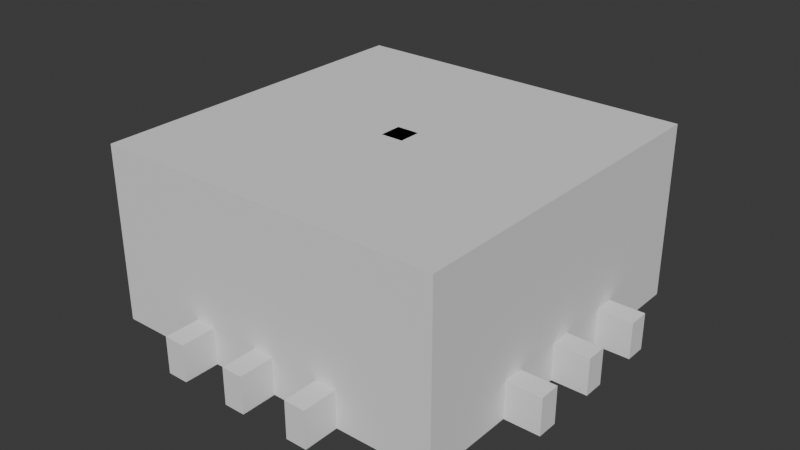# Source: museum.blend  (saved by Blender 5.0.119; exported with 4.5.12 LTS)
import bpy
from mathutils import Matrix  # noqa: F401  (used for matrix-valued properties, if any)

bpy.ops.wm.read_factory_settings(use_empty=True)
scene = bpy.context.scene
scene.name = 'Scene'

# ---- collections
col_furniture = bpy.data.collections.new('furniture'); scene.collection.children.link(col_furniture)
col_rooms = bpy.data.collections.new('rooms'); scene.collection.children.link(col_rooms)
col_cutouts = bpy.data.collections.new('cutouts'); col_rooms.children.link(col_cutouts)

# ---- world
world_world = bpy.data.worlds.new('World'); scene.world = world_world
world_world.use_nodes = True; world_world.node_tree.nodes.clear()
_N = world_world.node_tree.nodes; _L = world_world.node_tree.links
n0 = _N.new('ShaderNodeOutputWorld'); n0.name = 'World Output'; n0.location = (200, 100)
n1 = _N.new('ShaderNodeBackground'); n1.name = 'Background'; n1.location = (-200, 100)
n1.inputs[0].default_value = (0.05088, 0.05088, 0.05088, 1.0)
_L.new(n1.outputs[0], n0.inputs[0])
n0.is_active_output = True
world_world.color = (0.05088, 0.05088, 0.05088)
world_world.use_sun_shadow = False
world_world.sun_shadow_jitter_overblur = 0.0

# ---- meshes
me_cube_005 = bpy.data.meshes.new('Cube.005')
me_cube_005.from_pydata([(-1.0, -0.4, -2.0), (-1.0, -0.4, 2.0), (-1.0, 0.4, -2.0), (-1.0, 0.4, 2.0), (1.0, -0.4, -2.0), (1.0, -0.4, 2.0), (1.0, 0.4, -2.0), (1.0, 0.4, 2.0), (0.7143, 0.4, 1.667), (-0.7143, 0.4, 1.667), (-0.7143, 0.4, -1.833), (0.7143, 0.4, -1.833), (-0.7143, -0.4, 1.667), (0.7143, -0.4, 1.667), (-0.7143, -0.4, -1.833), (0.7143, -0.4, -1.833)], [], [(0, 1, 3, 2), (2, 3, 7, 6, 11, 8, 9, 10), (6, 2, 10, 11), (6, 7, 5, 4), (15, 4, 5, 1, 0, 14, 12, 13), (14, 0, 4, 15), (2, 6, 4, 0), (7, 3, 1, 5), (14, 10, 9, 12), (11, 15, 13, 8), (15, 11, 10, 14), (9, 8, 13, 12)])
_uv = me_cube_005.uv_layers.new(name='UVMap')
_uv.uv.foreach_set('vector', [0.375, 0.0, 0.625, 0.0, 0.625, 0.25, 0.375, 0.25, 0.375, 0.25, 0.625, 0.25, 0.625, 0.5, 0.375, 0.5, 0.3958, 0.4643, 0.6042, 0.4643, 0.6042, 0.2857, 0.3958, 0.2857, 0.375, 0.5, 0.375, 0.25, 0.3958, 0.2857, 0.3958, 0.4643, 0.375, 0.5, 0.625, 0.5, 0.625, 0.75, 0.375, 0.75, 0.3958, 0.7857, 0.375, 0.75, 0.625, 0.75, 0.625, 1.0, 0.375, 1.0, 0.3958, 0.9643, 0.6042, 0.9643, 0.6042, 0.7857, 0.3958, 0.9643, 0.375, 1.0, 0.375, 0.75, 0.3958, 0.7857, 0.125, 0.5, 0.375, 0.5, 0.375, 0.75, 0.125, 0.75, 0.625, 0.5, 0.875, 0.5, 0.875, 0.75, 0.625, 0.75, 0.7, 5.96e-09, 0.3, -6.557e-08, 0.3, 1.0, 0.7, 1.0, 0.7, 5.96e-09, 0.3, -6.557e-08, 0.3, 1.0, 0.7, 1.0, 0.3, 1.0, 0.7, 1.0, 0.7, 5.96e-09, 0.3, -6.557e-08, 0.7, 1.0, 0.7, 5.96e-09, 0.3, -6.557e-08, 0.3, 1.0])
me_cube_005.update()
me_cube_001 = bpy.data.meshes.new('Cube.001')
me_cube_001.from_pydata([(-1.0, -1.0, -1.0), (-1.0, -1.0, 1.0), (-1.0, 1.0, -1.0), (-1.0, 1.0, 1.0), (1.0, -1.0, -1.0), (1.0, -1.0, 1.0), (1.0, 1.0, -1.0), (1.0, 1.0, 1.0)], [], [(0, 1, 3, 2), (2, 3, 7, 6), (6, 7, 5, 4), (4, 5, 1, 0), (2, 6, 4, 0), (7, 3, 1, 5)])
_uv = me_cube_001.uv_layers.new(name='UVMap')
_uv.uv.foreach_set('vector', [1.0, 5.96e-08, 1.0, 1.0, -1.192e-07, 1.0, 5.96e-08, -1.192e-07, 1.0, 5.96e-08, 1.0, 1.0, -1.192e-07, 1.0, 5.96e-08, -1.192e-07, 1.0, 5.96e-08, 1.0, 1.0, -1.192e-07, 1.0, 5.96e-08, -1.192e-07, 1.0, 5.96e-08, 1.0, 1.0, -1.192e-07, 1.0, 5.96e-08, -1.192e-07, 1.0, 5.96e-08, 1.0, 1.0, -1.192e-07, 1.0, 5.96e-08, -1.192e-07, 1.0, 5.96e-08, 1.0, 1.0, -1.192e-07, 1.0, 5.96e-08, -1.192e-07])
me_cube_001.update()
me_cube_011 = bpy.data.meshes.new('Cube.011')
me_cube_011.from_pydata([(-1.0, -1.0, -1.0), (-1.0, -1.0, 1.0), (-1.0, 1.0, -1.0), (-1.0, 1.0, 1.0), (1.0, -1.0, -1.0), (1.0, -1.0, 1.0), (1.0, 1.0, -1.0), (1.0, 1.0, 1.0)], [], [(0, 1, 3, 2), (2, 3, 7, 6), (6, 7, 5, 4), (4, 5, 1, 0), (2, 6, 4, 0), (7, 3, 1, 5)])
_uv = me_cube_011.uv_layers.new(name='UVMap')
_uv.uv.foreach_set('vector', [1.0, 5.96e-08, 1.0, 1.0, -1.192e-07, 1.0, 5.96e-08, -1.192e-07, 1.0, 5.96e-08, 1.0, 1.0, -1.192e-07, 1.0, 5.96e-08, -1.192e-07, 1.0, 5.96e-08, 1.0, 1.0, -1.192e-07, 1.0, 5.96e-08, -1.192e-07, 1.0, 5.96e-08, 1.0, 1.0, -1.192e-07, 1.0, 5.96e-08, -1.192e-07, 1.0, 5.96e-08, 1.0, 1.0, -1.192e-07, 1.0, 5.96e-08, -1.192e-07, 1.0, 5.96e-08, 1.0, 1.0, -1.192e-07, 1.0, 5.96e-08, -1.192e-07])
me_cube_011.update()
me_cube_050 = bpy.data.meshes.new('Cube.050')
me_cube_050.from_pydata([(-1.0, -1.0, -1.0), (-1.0, -1.0, 1.0), (-1.0, 1.0, -1.0), (-1.0, 1.0, 1.0), (1.0, -1.0, -1.0), (1.0, -1.0, 1.0), (1.0, 1.0, -1.0), (1.0, 1.0, 1.0)], [], [(0, 1, 3, 2), (2, 3, 7, 6), (6, 7, 5, 4), (4, 5, 1, 0), (2, 6, 4, 0), (7, 3, 1, 5)])
_uv = me_cube_050.uv_layers.new(name='UVMap')
_uv.uv.foreach_set('vector', [1.0, 5.96e-08, 1.0, 1.0, -1.192e-07, 1.0, 5.96e-08, -1.192e-07, 1.0, 5.96e-08, 1.0, 1.0, -1.192e-07, 1.0, 5.96e-08, -1.192e-07, 1.0, 5.96e-08, 1.0, 1.0, -1.192e-07, 1.0, 5.96e-08, -1.192e-07, 1.0, 5.96e-08, 1.0, 1.0, -1.192e-07, 1.0, 5.96e-08, -1.192e-07, 1.0, 5.96e-08, 1.0, 1.0, -1.192e-07, 1.0, 5.96e-08, -1.192e-07, 1.0, 5.96e-08, 1.0, 1.0, -1.192e-07, 1.0, 5.96e-08, -1.192e-07])
me_cube_050.update()
me_cube_063 = bpy.data.meshes.new('Cube.063')
me_cube_063.from_pydata([(-1.0, -2.4, -2.0), (-1.0, -2.4, 2.0), (-1.0, 0.4, -2.0), (-1.0, 0.4, 2.0), (1.0, -2.4, -2.0), (1.0, -2.4, 2.0), (1.0, 0.4, -2.0), (1.0, 0.4, 2.0), (0.7143, 0.4, 1.667), (-0.7143, 0.4, 1.667), (-0.7143, 0.4, -1.833), (0.7143, 0.4, -1.833), (-0.7143, -2.4, 1.667), (0.7143, -2.4, 1.667), (-0.7143, -2.4, -1.833), (0.7143, -2.4, -1.833)], [], [(0, 1, 3, 2), (2, 3, 7, 6, 11, 8, 9, 10), (6, 2, 10, 11), (6, 7, 5, 4), (14, 0, 4, 15), (2, 6, 4, 0), (7, 3, 1, 5), (14, 10, 9, 12), (11, 15, 13, 8), (15, 11, 10, 14), (9, 8, 13, 12)])
_uv = me_cube_063.uv_layers.new(name='UVMap')
_uv.uv.foreach_set('vector', [0.375, 0.0, 0.625, 0.0, 0.625, 0.25, 0.375, 0.25, 0.375, 0.25, 0.625, 0.25, 0.625, 0.5, 0.375, 0.5, 0.3958, 0.4643, 0.6042, 0.4643, 0.6042, 0.2857, 0.3958, 0.2857, 0.375, 0.5, 0.375, 0.25, 0.3958, 0.2857, 0.3958, 0.4643, 0.375, 0.5, 0.625, 0.5, 0.625, 0.75, 0.375, 0.75, 0.3958, 0.9643, 0.375, 1.0, 0.375, 0.75, 0.3958, 0.7857, 0.125, 0.5, 0.375, 0.5, 0.375, 0.75, 0.125, 0.75, 0.625, 0.5, 0.875, 0.5, 0.875, 0.75, 0.625, 0.75, 0.7, 5.96e-09, 0.3, -6.557e-08, 0.3, 1.0, 0.7, 1.0, 0.7, 5.96e-09, 0.3, -6.557e-08, 0.3, 1.0, 0.7, 1.0, 0.3, -6.557e-08, 0.7, 5.96e-09, 0.3958, 0.2857, 0.7, 5.96e-09, 0.7, 1.0, 0.7, 5.96e-09, 0.3, -6.557e-08, 0.3, 1.0])
me_cube_063.update()
me_plane = bpy.data.meshes.new('Plane')
me_plane.from_pydata([(-1.0, -1.0, 0.0), (1.0, -1.0, 0.0), (-1.0, 1.0, 0.0), (1.0, 1.0, 0.0)], [], [(0, 1, 3, 2)])
_uv = me_plane.uv_layers.new(name='UVMap')
_uv.uv.foreach_set('vector', [0.0, 0.0, 1.0, 0.0, 1.0, 1.0, 0.0, 1.0])
me_plane.update()
me_cube_064 = bpy.data.meshes.new('Cube.064')
me_cube_064.from_pydata([(-0.5, -0.5, -0.5), (-0.5, -0.5, 0.5), (-0.5, 0.5, -0.5), (-0.5, 0.5, 0.5), (0.5, -0.5, -0.5), (0.5, -0.5, 0.5), (0.5, 0.5, -0.5), (0.5, 0.5, 0.5), (-0.5, -0.5, -0.475), (-0.5, 0.5, -0.475), (0.5, 0.5, -0.475), (0.5, -0.5, -0.475), (-0.5, -0.5, 0.475), (-0.5, 0.5, 0.475), (0.5, 0.5, 0.475), (0.5, -0.5, 0.475), (-0.8536, -0.8536, 0.475), (-0.8536, -0.8536, 0.5), (-0.8536, 0.8536, 0.5), (0.8536, 0.8536, 0.5), (0.8536, -0.8536, 0.5), (-0.8536, 0.8536, 0.475), (0.8536, 0.8536, 0.475), (0.8536, -0.8536, 0.475), (-0.8536, 0.8536, -0.5), (-0.8536, -0.8536, -0.5), (-0.8536, 0.8536, -0.475), (0.8536, 0.8536, -0.5), (0.8536, 0.8536, -0.475), (0.8536, -0.8536, -0.5), (0.8536, -0.8536, -0.475), (-0.8536, -0.8536, -0.475), (-1.066, 1.066, -0.5), (-1.066, -1.066, -0.5), (-1.066, 1.066, -0.475), (1.066, 1.066, -0.5), (1.066, 1.066, -0.475), (1.066, -1.066, -0.5), (1.066, -1.066, -0.475), (-1.066, -1.066, -0.475), (-1.066, -1.066, 0.475), (-1.066, -1.066, 0.5), (-1.066, 1.066, 0.5), (1.066, 1.066, 0.5), (1.066, -1.066, 0.5), (-1.066, 1.066, 0.475), (1.066, 1.066, 0.475), (1.066, -1.066, 0.475)], [], [(5, 1, 17, 20), (1, 3, 18, 17), (12, 15, 23, 16), (14, 13, 21, 22), (2, 6, 4, 0), (7, 3, 1, 5), (11, 8, 31, 30), (4, 6, 27, 29), (9, 10, 28, 26), (2, 0, 25, 24), (11, 15, 12, 8), (10, 14, 15, 11), (9, 13, 14, 10), (8, 12, 13, 9), (17, 18, 42, 41), (19, 20, 44, 43), (23, 22, 46, 47), (21, 16, 40, 45), (13, 12, 16, 21), (3, 7, 19, 18), (15, 14, 22, 23), (7, 5, 20, 19), (29, 27, 35, 37), (25, 29, 37, 33), (30, 31, 39, 38), (26, 28, 36, 34), (0, 4, 29, 25), (8, 9, 26, 31), (10, 11, 30, 28), (6, 2, 24, 27), (37, 38, 39, 33), (35, 36, 38, 37), (32, 34, 36, 35), (33, 39, 34, 32), (27, 24, 32, 35), (31, 26, 34, 39), (24, 25, 33, 32), (28, 30, 38, 36), (40, 41, 42, 45), (45, 42, 43, 46), (46, 43, 44, 47), (47, 44, 41, 40), (22, 21, 45, 46), (16, 23, 47, 40), (20, 17, 41, 44), (18, 19, 43, 42)])
_uv = me_cube_064.uv_layers.new(name='UVMap')
_uv.uv.foreach_set('vector', [0.625, 0.75, 0.875, 0.75, 0.875, 0.75, 0.625, 0.75, 0.875, 0.75, 0.875, 0.5, 0.875, 0.5, 0.875, 0.75, 0.6092, 1.0, 0.6092, 0.75, 0.6092, 0.75, 0.6092, 1.0, 0.6092, 0.5, 0.6092, 0.25, 0.6092, 0.25, 0.6092, 0.5, 0.125, 0.5, 0.375, 0.5, 0.375, 0.75, 0.125, 0.75, 0.625, 0.5, 0.875, 0.5, 0.875, 0.75, 0.625, 0.75, 0.3812, 0.75, 0.3812, 1.0, 0.3812, 1.0, 0.3812, 0.75, 0.375, 0.75, 0.375, 0.5, 0.375, 0.5, 0.375, 0.75, 0.3812, 0.25, 0.3812, 0.5, 0.3812, 0.5, 0.3812, 0.25, 0.125, 0.5, 0.125, 0.75, 0.125, 0.75, 0.125, 0.5, 0.3812, 0.75, 0.6092, 0.75, 0.6092, 1.0, 0.3812, 1.0, 0.3812, 0.5, 0.6092, 0.5, 0.6092, 0.75, 0.3812, 0.75, 0.3812, 0.25, 0.6092, 0.25, 0.6092, 0.5, 0.3812, 0.5, 0.3812, 0.0, 0.6092, 0.0, 0.6092, 0.25, 0.3812, 0.25, 0.875, 0.75, 0.875, 0.5, 0.875, 0.5, 0.875, 0.75, 0.625, 0.5, 0.625, 0.75, 0.625, 0.75, 0.625, 0.5, 0.6092, 0.75, 0.6092, 0.5, 0.6092, 0.5, 0.6092, 0.75, 0.6092, 0.25, 0.6092, 0.0, 0.6092, 0.0, 0.6092, 0.25, 0.6092, 0.25, 0.6092, 0.0, 0.6092, 0.0, 0.6092, 0.25, 0.875, 0.5, 0.625, 0.5, 0.625, 0.5, 0.875, 0.5, 0.6092, 0.75, 0.6092, 0.5, 0.6092, 0.5, 0.6092, 0.75, 0.625, 0.5, 0.625, 0.75, 0.625, 0.75, 0.625, 0.5, 0.375, 0.75, 0.375, 0.5, 0.375, 0.5, 0.375, 0.75, 0.125, 0.75, 0.375, 0.75, 0.375, 0.75, 0.125, 0.75, 0.3812, 0.75, 0.3812, 1.0, 0.3812, 1.0, 0.3812, 0.75, 0.3812, 0.25, 0.3812, 0.5, 0.3812, 0.5, 0.3812, 0.25, 0.125, 0.75, 0.375, 0.75, 0.375, 0.75, 0.125, 0.75, 0.3812, 0.0, 0.3812, 0.25, 0.3812, 0.25, 0.3812, 0.0, 0.3812, 0.5, 0.3812, 0.75, 0.3812, 0.75, 0.3812, 0.5, 0.375, 0.5, 0.125, 0.5, 0.125, 0.5, 0.375, 0.5, 0.375, 0.75, 0.3812, 0.75, 0.3812, 1.0, 0.375, 1.0, 0.375, 0.5, 0.3812, 0.5, 0.3812, 0.75, 0.375, 0.75, 0.375, 0.25, 0.3812, 0.25, 0.3812, 0.5, 0.375, 0.5, 0.375, 0.0, 0.3812, 0.0, 0.3812, 0.25, 0.375, 0.25, 0.375, 0.5, 0.125, 0.5, 0.125, 0.5, 0.375, 0.5, 0.3812, 0.0, 0.3812, 0.25, 0.3812, 0.25, 0.3812, 0.0, 0.125, 0.5, 0.125, 0.75, 0.125, 0.75, 0.125, 0.5, 0.3812, 0.5, 0.3812, 0.75, 0.3812, 0.75, 0.3812, 0.5, 0.6092, 0.0, 0.625, 0.0, 0.625, 0.25, 0.6092, 0.25, 0.6092, 0.25, 0.625, 0.25, 0.625, 0.5, 0.6092, 0.5, 0.6092, 0.5, 0.625, 0.5, 0.625, 0.75, 0.6092, 0.75, 0.6092, 0.75, 0.625, 0.75, 0.625, 1.0, 0.6092, 1.0, 0.6092, 0.5, 0.6092, 0.25, 0.6092, 0.25, 0.6092, 0.5, 0.6092, 1.0, 0.6092, 0.75, 0.6092, 0.75, 0.6092, 1.0, 0.625, 0.75, 0.875, 0.75, 0.875, 0.75, 0.625, 0.75, 0.875, 0.5, 0.625, 0.5, 0.625, 0.5, 0.875, 0.5])
me_cube_064.update()
me_cube_049 = bpy.data.meshes.new('Cube.049')
me_cube_049.from_pydata([(6.8, 20.0, -10.0), (-9.2, 20.0, -10.0), (20.0, 9.2, -10.0), (20.0, -6.8, -10.0), (20.0, 1.2, -10.0), (-1.2, 20.0, -10.0), (-1.2, 20.0, -5.8), (20.0, 9.2, -5.8), (20.0, 1.2, -5.8), (6.8, 20.0, -5.8), (20.0, -6.8, -5.8), (-9.2, 20.0, -5.8), (-20.0, -6.8, -10.0), (-9.2, -20.0, -10.0), (-20.0, 1.2, -10.0), (-1.2, -20.0, -10.0), (-20.0, 9.2, -10.0), (6.8, -20.0, -10.0), (-20.0, 1.2, -5.8), (-9.2, -20.0, -5.8), (6.8, -20.0, -5.8), (-20.0, -6.8, -5.8), (-1.2, -20.0, -5.8), (-20.0, 9.2, -5.8), (20.0, -9.2, -10.0), (20.0, 6.8, -10.0), (20.0, -1.2, -10.0), (1.2, 20.0, -10.0), (-6.8, 20.0, -10.0), (9.2, 20.0, -10.0), (20.0, -1.2, -5.8), (-6.8, 20.0, -5.8), (9.2, 20.0, -5.8), (1.2, 20.0, -5.8), (20.0, 6.8, -5.8), (20.0, -9.2, -5.8), (-20.0, -9.2, -10.0), (-20.0, 6.8, -10.0), (-20.0, -1.2, -10.0), (9.2, -20.0, -10.0), (1.2, -20.0, -10.0), (-6.8, -20.0, -10.0), (-20.0, -9.2, -5.8), (-20.0, 6.8, -5.8), (-20.0, -1.2, -5.8), (-6.8, -20.0, -5.8), (9.2, -20.0, -5.8), (1.2, -20.0, -5.8), (-20.0, -20.0, -10.0), (-20.0, -20.0, 10.0), (-20.0, 20.0, -10.0), (-20.0, 20.0, 10.0), (20.0, -20.0, -10.0), (20.0, -20.0, 10.0), (20.0, 20.0, -10.0), (20.0, 20.0, 10.0), (22.0, 1.2, -10.0), (22.0, -1.2, -10.0), (-1.2, -22.0, -10.0), (1.2, -22.0, -10.0), (-22.0, 1.2, -10.0), (-22.0, -1.2, -10.0), (-1.2, 22.0, -10.0), (1.2, 22.0, -10.0)], [], [(21, 12, 38, 44, 18, 14, 37, 43, 23, 16, 50, 51, 49, 48, 36, 42), (33, 27, 0, 9, 32, 29, 54, 55, 51, 50, 1, 11, 31, 28, 5, 6), (8, 30, 26, 3, 10, 35, 24, 52, 53, 55, 54, 2, 7, 34, 25, 4), (45, 19, 13, 48, 49, 53, 52, 39, 46, 20, 17, 40, 47, 22, 15, 41), (1, 50, 16, 37, 14, 38, 12, 36, 48, 13, 41, 15, 40, 17, 39, 52, 24, 3, 26, 4, 25, 2, 54, 29, 0, 27, 5, 28), (55, 53, 49, 51), (4, 26, 57, 56), (40, 15, 58, 59), (38, 14, 60, 61), (5, 27, 63, 62)])
_uv = me_cube_049.uv_layers.new(name='UVMap')
_uv.uv.foreach_set('vector', [0.4275, 0.0825, 0.375, 0.0825, 0.375, 0.1175, 0.4275, 0.1175, 0.4275, 0.1325, 0.375, 0.1325, 0.375, 0.1675, 0.4275, 0.1675, 0.4275, 0.1825, 0.375, 0.1825, 0.375, 0.25, 0.625, 0.25, 0.625, 0.0, 0.375, 0.0, 0.375, 0.0675, 0.4275, 0.0675, 0.4275, 0.3825, 0.375, 0.3825, 0.375, 0.4175, 0.4275, 0.4175, 0.4275, 0.4325, 0.375, 0.4325, 0.375, 0.5, 0.625, 0.5, 0.625, 0.25, 0.375, 0.25, 0.375, 0.3175, 0.4275, 0.3175, 0.4275, 0.3325, 0.375, 0.3325, 0.375, 0.3675, 0.4275, 0.3675, 0.4275, 0.6175, 0.4275, 0.6325, 0.375, 0.6325, 0.375, 0.6675, 0.4275, 0.6675, 0.4275, 0.6825, 0.375, 0.6825, 0.375, 0.75, 0.625, 0.75, 0.625, 0.5, 0.375, 0.5, 0.375, 0.5675, 0.4275, 0.5675, 0.4275, 0.5825, 0.375, 0.5825, 0.375, 0.6175, 0.4275, 0.9175, 0.4275, 0.9325, 0.375, 0.9325, 0.375, 1.0, 0.625, 1.0, 0.625, 0.75, 0.375, 0.75, 0.375, 0.8175, 0.4275, 0.8175, 0.4275, 0.8325, 0.375, 0.8325, 0.375, 0.8675, 0.4275, 0.8675, 0.4275, 0.8825, 0.375, 0.8825, 0.375, 0.9175, 0.1925, 0.5, 0.125, 0.5, 0.125, 0.5675, 0.125, 0.5825, 0.125, 0.6175, 0.125, 0.6325, 0.125, 0.6675, 0.125, 0.6825, 0.125, 0.75, 0.1925, 0.75, 0.2075, 0.75, 0.2425, 0.75, 0.2575, 0.75, 0.2925, 0.75, 0.3075, 0.75, 0.375, 0.75, 0.375, 0.6825, 0.375, 0.6675, 0.375, 0.6325, 0.375, 0.6175, 0.375, 0.5825, 0.375, 0.5675, 0.375, 0.5, 0.3075, 0.5, 0.2925, 0.5, 0.2575, 0.5, 0.2425, 0.5, 0.2075, 0.5, 0.625, 0.5, 0.625, 0.75, 0.875, 0.75, 0.875, 0.5, 0.375, 0.6175, 0.375, 0.6325, 0.375, 0.6325, 0.375, 0.6175, 0.2575, 0.75, 0.2425, 0.75, 0.2425, 0.75, 0.2575, 0.75, 0.125, 0.6325, 0.125, 0.6175, 0.125, 0.6175, 0.125, 0.6325, 0.2425, 0.5, 0.2575, 0.5, 0.2575, 0.5, 0.2425, 0.5])
me_cube_049.update()
me_cube_051 = bpy.data.meshes.new('Cube.051')
me_cube_051.from_pydata([(-1.0, -1.0, -1.0), (-1.0, -1.0, 1.0), (-1.0, 1.0, -1.0), (-1.0, 1.0, 1.0), (1.0, -1.0, -1.0), (1.0, -1.0, 1.0), (1.0, 1.0, -1.0), (1.0, 1.0, 1.0)], [], [(0, 1, 3, 2), (2, 3, 7, 6), (6, 7, 5, 4), (4, 5, 1, 0), (2, 6, 4, 0), (7, 3, 1, 5)])
_uv = me_cube_051.uv_layers.new(name='UVMap')
_uv.uv.foreach_set('vector', [1.0, 5.96e-08, 1.0, 1.0, -1.192e-07, 1.0, 5.96e-08, -1.192e-07, 1.0, 5.96e-08, 1.0, 1.0, -1.192e-07, 1.0, 5.96e-08, -1.192e-07, 1.0, 5.96e-08, 1.0, 1.0, -1.192e-07, 1.0, 5.96e-08, -1.192e-07, 1.0, 5.96e-08, 1.0, 1.0, -1.192e-07, 1.0, 5.96e-08, -1.192e-07, 1.0, 5.96e-08, 1.0, 1.0, -1.192e-07, 1.0, 5.96e-08, -1.192e-07, 1.0, 5.96e-08, 1.0, 1.0, -1.192e-07, 1.0, 5.96e-08, -1.192e-07])
me_cube_051.update()
me_cube_052 = bpy.data.meshes.new('Cube.052')
me_cube_052.from_pydata([(-1.0, -1.0, -1.0), (-1.0, -1.0, 1.0), (-1.0, 1.0, -1.0), (-1.0, 1.0, 1.0), (1.0, -1.0, -1.0), (1.0, -1.0, 1.0), (1.0, 1.0, -1.0), (1.0, 1.0, 1.0)], [], [(0, 1, 3, 2), (2, 3, 7, 6), (6, 7, 5, 4), (4, 5, 1, 0), (2, 6, 4, 0), (7, 3, 1, 5)])
_uv = me_cube_052.uv_layers.new(name='UVMap')
_uv.uv.foreach_set('vector', [1.0, 5.96e-08, 1.0, 1.0, -1.192e-07, 1.0, 5.96e-08, -1.192e-07, 1.0, 5.96e-08, 1.0, 1.0, -1.192e-07, 1.0, 5.96e-08, -1.192e-07, 1.0, 5.96e-08, 1.0, 1.0, -1.192e-07, 1.0, 5.96e-08, -1.192e-07, 1.0, 5.96e-08, 1.0, 1.0, -1.192e-07, 1.0, 5.96e-08, -1.192e-07, 1.0, 5.96e-08, 1.0, 1.0, -1.192e-07, 1.0, 5.96e-08, -1.192e-07, 1.0, 5.96e-08, 1.0, 1.0, -1.192e-07, 1.0, 5.96e-08, -1.192e-07])
me_cube_052.update()
me_cube_053 = bpy.data.meshes.new('Cube.053')
me_cube_053.from_pydata([(-1.0, -1.0, -1.0), (-1.0, -1.0, 1.0), (-1.0, 1.0, -1.0), (-1.0, 1.0, 1.0), (1.0, -1.0, -1.0), (1.0, -1.0, 1.0), (1.0, 1.0, -1.0), (1.0, 1.0, 1.0)], [], [(0, 1, 3, 2), (2, 3, 7, 6), (6, 7, 5, 4), (4, 5, 1, 0), (2, 6, 4, 0), (7, 3, 1, 5)])
_uv = me_cube_053.uv_layers.new(name='UVMap')
_uv.uv.foreach_set('vector', [1.0, 5.96e-08, 1.0, 1.0, -1.192e-07, 1.0, 5.96e-08, -1.192e-07, 1.0, 5.96e-08, 1.0, 1.0, -1.192e-07, 1.0, 5.96e-08, -1.192e-07, 1.0, 5.96e-08, 1.0, 1.0, -1.192e-07, 1.0, 5.96e-08, -1.192e-07, 1.0, 5.96e-08, 1.0, 1.0, -1.192e-07, 1.0, 5.96e-08, -1.192e-07, 1.0, 5.96e-08, 1.0, 1.0, -1.192e-07, 1.0, 5.96e-08, -1.192e-07, 1.0, 5.96e-08, 1.0, 1.0, -1.192e-07, 1.0, 5.96e-08, -1.192e-07])
me_cube_053.update()
me_cube_054 = bpy.data.meshes.new('Cube.054')
me_cube_054.from_pydata([(-1.0, -1.0, -1.0), (-1.0, -1.0, 1.0), (-1.0, 1.0, -1.0), (-1.0, 1.0, 1.0), (1.0, -1.0, -1.0), (1.0, -1.0, 1.0), (1.0, 1.0, -1.0), (1.0, 1.0, 1.0)], [], [(0, 1, 3, 2), (2, 3, 7, 6), (6, 7, 5, 4), (4, 5, 1, 0), (2, 6, 4, 0), (7, 3, 1, 5)])
_uv = me_cube_054.uv_layers.new(name='UVMap')
_uv.uv.foreach_set('vector', [1.0, 5.96e-08, 1.0, 1.0, -1.192e-07, 1.0, 5.96e-08, -1.192e-07, 1.0, 5.96e-08, 1.0, 1.0, -1.192e-07, 1.0, 5.96e-08, -1.192e-07, 1.0, 5.96e-08, 1.0, 1.0, -1.192e-07, 1.0, 5.96e-08, -1.192e-07, 1.0, 5.96e-08, 1.0, 1.0, -1.192e-07, 1.0, 5.96e-08, -1.192e-07, 1.0, 5.96e-08, 1.0, 1.0, -1.192e-07, 1.0, 5.96e-08, -1.192e-07, 1.0, 5.96e-08, 1.0, 1.0, -1.192e-07, 1.0, 5.96e-08, -1.192e-07])
me_cube_054.update()
me_cube_055 = bpy.data.meshes.new('Cube.055')
me_cube_055.from_pydata([(-1.0, -1.0, -1.0), (-1.0, -1.0, 1.0), (-1.0, 1.0, -1.0), (-1.0, 1.0, 1.0), (1.0, -1.0, -1.0), (1.0, -1.0, 1.0), (1.0, 1.0, -1.0), (1.0, 1.0, 1.0)], [], [(0, 1, 3, 2), (2, 3, 7, 6), (6, 7, 5, 4), (4, 5, 1, 0), (2, 6, 4, 0), (7, 3, 1, 5)])
_uv = me_cube_055.uv_layers.new(name='UVMap')
_uv.uv.foreach_set('vector', [1.0, 5.96e-08, 1.0, 1.0, -1.192e-07, 1.0, 5.96e-08, -1.192e-07, 1.0, 5.96e-08, 1.0, 1.0, -1.192e-07, 1.0, 5.96e-08, -1.192e-07, 1.0, 5.96e-08, 1.0, 1.0, -1.192e-07, 1.0, 5.96e-08, -1.192e-07, 1.0, 5.96e-08, 1.0, 1.0, -1.192e-07, 1.0, 5.96e-08, -1.192e-07, 1.0, 5.96e-08, 1.0, 1.0, -1.192e-07, 1.0, 5.96e-08, -1.192e-07, 1.0, 5.96e-08, 1.0, 1.0, -1.192e-07, 1.0, 5.96e-08, -1.192e-07])
me_cube_055.update()
me_cube_056 = bpy.data.meshes.new('Cube.056')
me_cube_056.from_pydata([(-1.0, -1.0, -1.0), (-1.0, -1.0, 1.0), (-1.0, 1.0, -1.0), (-1.0, 1.0, 1.0), (1.0, -1.0, -1.0), (1.0, -1.0, 1.0), (1.0, 1.0, -1.0), (1.0, 1.0, 1.0)], [], [(0, 1, 3, 2), (2, 3, 7, 6), (6, 7, 5, 4), (4, 5, 1, 0), (2, 6, 4, 0), (7, 3, 1, 5)])
_uv = me_cube_056.uv_layers.new(name='UVMap')
_uv.uv.foreach_set('vector', [1.0, 5.96e-08, 1.0, 1.0, -1.192e-07, 1.0, 5.96e-08, -1.192e-07, 1.0, 5.96e-08, 1.0, 1.0, -1.192e-07, 1.0, 5.96e-08, -1.192e-07, 1.0, 5.96e-08, 1.0, 1.0, -1.192e-07, 1.0, 5.96e-08, -1.192e-07, 1.0, 5.96e-08, 1.0, 1.0, -1.192e-07, 1.0, 5.96e-08, -1.192e-07, 1.0, 5.96e-08, 1.0, 1.0, -1.192e-07, 1.0, 5.96e-08, -1.192e-07, 1.0, 5.96e-08, 1.0, 1.0, -1.192e-07, 1.0, 5.96e-08, -1.192e-07])
me_cube_056.update()
me_cube_057 = bpy.data.meshes.new('Cube.057')
me_cube_057.from_pydata([(-1.0, -1.0, -1.0), (-1.0, -1.0, 1.0), (-1.0, 1.0, -1.0), (-1.0, 1.0, 1.0), (1.0, -1.0, -1.0), (1.0, -1.0, 1.0), (1.0, 1.0, -1.0), (1.0, 1.0, 1.0)], [], [(0, 1, 3, 2), (2, 3, 7, 6), (6, 7, 5, 4), (4, 5, 1, 0), (2, 6, 4, 0), (7, 3, 1, 5)])
_uv = me_cube_057.uv_layers.new(name='UVMap')
_uv.uv.foreach_set('vector', [1.0, 5.96e-08, 1.0, 1.0, -1.192e-07, 1.0, 5.96e-08, -1.192e-07, 1.0, 5.96e-08, 1.0, 1.0, -1.192e-07, 1.0, 5.96e-08, -1.192e-07, 1.0, 5.96e-08, 1.0, 1.0, -1.192e-07, 1.0, 5.96e-08, -1.192e-07, 1.0, 5.96e-08, 1.0, 1.0, -1.192e-07, 1.0, 5.96e-08, -1.192e-07, 1.0, 5.96e-08, 1.0, 1.0, -1.192e-07, 1.0, 5.96e-08, -1.192e-07, 1.0, 5.96e-08, 1.0, 1.0, -1.192e-07, 1.0, 5.96e-08, -1.192e-07])
me_cube_057.update()
me_cube_058 = bpy.data.meshes.new('Cube.058')
me_cube_058.from_pydata([(-1.0, -1.0, -1.0), (-1.0, -1.0, 1.0), (-1.0, 1.0, -1.0), (-1.0, 1.0, 1.0), (1.0, -1.0, -1.0), (1.0, -1.0, 1.0), (1.0, 1.0, -1.0), (1.0, 1.0, 1.0)], [], [(0, 1, 3, 2), (2, 3, 7, 6), (6, 7, 5, 4), (4, 5, 1, 0), (2, 6, 4, 0), (7, 3, 1, 5)])
_uv = me_cube_058.uv_layers.new(name='UVMap')
_uv.uv.foreach_set('vector', [1.0, 5.96e-08, 1.0, 1.0, -1.192e-07, 1.0, 5.96e-08, -1.192e-07, 1.0, 5.96e-08, 1.0, 1.0, -1.192e-07, 1.0, 5.96e-08, -1.192e-07, 1.0, 5.96e-08, 1.0, 1.0, -1.192e-07, 1.0, 5.96e-08, -1.192e-07, 1.0, 5.96e-08, 1.0, 1.0, -1.192e-07, 1.0, 5.96e-08, -1.192e-07, 1.0, 5.96e-08, 1.0, 1.0, -1.192e-07, 1.0, 5.96e-08, -1.192e-07, 1.0, 5.96e-08, 1.0, 1.0, -1.192e-07, 1.0, 5.96e-08, -1.192e-07])
me_cube_058.update()
me_cube_059 = bpy.data.meshes.new('Cube.059')
me_cube_059.from_pydata([(-1.0, -1.0, -1.0), (-1.0, -1.0, 1.0), (-1.0, 1.0, -1.0), (-1.0, 1.0, 1.0), (1.0, -1.0, -1.0), (1.0, -1.0, 1.0), (1.0, 1.0, -1.0), (1.0, 1.0, 1.0)], [], [(0, 1, 3, 2), (2, 3, 7, 6), (6, 7, 5, 4), (4, 5, 1, 0), (2, 6, 4, 0), (7, 3, 1, 5)])
_uv = me_cube_059.uv_layers.new(name='UVMap')
_uv.uv.foreach_set('vector', [1.0, 5.96e-08, 1.0, 1.0, -1.192e-07, 1.0, 5.96e-08, -1.192e-07, 1.0, 5.96e-08, 1.0, 1.0, -1.192e-07, 1.0, 5.96e-08, -1.192e-07, 1.0, 5.96e-08, 1.0, 1.0, -1.192e-07, 1.0, 5.96e-08, -1.192e-07, 1.0, 5.96e-08, 1.0, 1.0, -1.192e-07, 1.0, 5.96e-08, -1.192e-07, 1.0, 5.96e-08, 1.0, 1.0, -1.192e-07, 1.0, 5.96e-08, -1.192e-07, 1.0, 5.96e-08, 1.0, 1.0, -1.192e-07, 1.0, 5.96e-08, -1.192e-07])
me_cube_059.update()
me_cube_060 = bpy.data.meshes.new('Cube.060')
me_cube_060.from_pydata([(-1.0, -1.0, -1.0), (-1.0, -1.0, 1.0), (-1.0, 1.0, -1.0), (-1.0, 1.0, 1.0), (1.0, -1.0, -1.0), (1.0, -1.0, 1.0), (1.0, 1.0, -1.0), (1.0, 1.0, 1.0)], [], [(0, 1, 3, 2), (2, 3, 7, 6), (6, 7, 5, 4), (4, 5, 1, 0), (2, 6, 4, 0), (7, 3, 1, 5)])
_uv = me_cube_060.uv_layers.new(name='UVMap')
_uv.uv.foreach_set('vector', [1.0, 5.96e-08, 1.0, 1.0, -1.192e-07, 1.0, 5.96e-08, -1.192e-07, 1.0, 5.96e-08, 1.0, 1.0, -1.192e-07, 1.0, 5.96e-08, -1.192e-07, 1.0, 5.96e-08, 1.0, 1.0, -1.192e-07, 1.0, 5.96e-08, -1.192e-07, 1.0, 5.96e-08, 1.0, 1.0, -1.192e-07, 1.0, 5.96e-08, -1.192e-07, 1.0, 5.96e-08, 1.0, 1.0, -1.192e-07, 1.0, 5.96e-08, -1.192e-07, 1.0, 5.96e-08, 1.0, 1.0, -1.192e-07, 1.0, 5.96e-08, -1.192e-07])
me_cube_060.update()
me_cube_061 = bpy.data.meshes.new('Cube.061')
me_cube_061.from_pydata([(-1.0, -1.0, -1.0), (-1.0, -1.0, 1.0), (-1.0, 1.0, -1.0), (-1.0, 1.0, 1.0), (1.0, -1.0, -1.0), (1.0, -1.0, 1.0), (1.0, 1.0, -1.0), (1.0, 1.0, 1.0)], [], [(0, 1, 3, 2), (2, 3, 7, 6), (6, 7, 5, 4), (4, 5, 1, 0), (2, 6, 4, 0), (7, 3, 1, 5)])
_uv = me_cube_061.uv_layers.new(name='UVMap')
_uv.uv.foreach_set('vector', [1.0, 5.96e-08, 1.0, 1.0, -1.192e-07, 1.0, 5.96e-08, -1.192e-07, 1.0, 5.96e-08, 1.0, 1.0, -1.192e-07, 1.0, 5.96e-08, -1.192e-07, 1.0, 5.96e-08, 1.0, 1.0, -1.192e-07, 1.0, 5.96e-08, -1.192e-07, 1.0, 5.96e-08, 1.0, 1.0, -1.192e-07, 1.0, 5.96e-08, -1.192e-07, 1.0, 5.96e-08, 1.0, 1.0, -1.192e-07, 1.0, 5.96e-08, -1.192e-07, 1.0, 5.96e-08, 1.0, 1.0, -1.192e-07, 1.0, 5.96e-08, -1.192e-07])
me_cube_061.update()
me_cube_062 = bpy.data.meshes.new('Cube.062')
me_cube_062.from_pydata([(-1.0, -1.0, -1.0), (-1.0, -1.0, 1.0), (-1.0, 1.0, -1.0), (-1.0, 1.0, 1.0), (1.0, -1.0, -1.0), (1.0, -1.0, 1.0), (1.0, 1.0, -1.0), (1.0, 1.0, 1.0)], [], [(0, 1, 3, 2), (2, 3, 7, 6), (6, 7, 5, 4), (4, 5, 1, 0), (2, 6, 4, 0), (7, 3, 1, 5)])
_uv = me_cube_062.uv_layers.new(name='UVMap')
_uv.uv.foreach_set('vector', [1.0, 5.96e-08, 1.0, 1.0, -1.192e-07, 1.0, 5.96e-08, -1.192e-07, 1.0, 5.96e-08, 1.0, 1.0, -1.192e-07, 1.0, 5.96e-08, -1.192e-07, 1.0, 5.96e-08, 1.0, 1.0, -1.192e-07, 1.0, 5.96e-08, -1.192e-07, 1.0, 5.96e-08, 1.0, 1.0, -1.192e-07, 1.0, 5.96e-08, -1.192e-07, 1.0, 5.96e-08, 1.0, 1.0, -1.192e-07, 1.0, 5.96e-08, -1.192e-07, 1.0, 5.96e-08, 1.0, 1.0, -1.192e-07, 1.0, 5.96e-08, -1.192e-07])
me_cube_062.update()

# ---- objects
ob_portal_frame = bpy.data.objects.new('portal_frame', me_cube_005)
ob_portal_h = bpy.data.objects.new('portal_h', me_cube_001)
ob_portal_v = bpy.data.objects.new('portal_v', me_cube_011)
ob_portal_cutout = bpy.data.objects.new('portal_cutout', me_cube_050)
ob_tunnel = bpy.data.objects.new('tunnel', me_cube_063)
ob_portal_wall = bpy.data.objects.new('portal_wall', me_plane)
ob_pillar = bpy.data.objects.new('pillar', me_cube_064)
ob_room = bpy.data.objects.new('room', me_cube_049)
ob_portal_cutout_001 = bpy.data.objects.new('portal_cutout.001', me_cube_051)
ob_portal_cutout_002 = bpy.data.objects.new('portal_cutout.002', me_cube_052)
ob_portal_cutout_003 = bpy.data.objects.new('portal_cutout.003', me_cube_053)
ob_portal_cutout_004 = bpy.data.objects.new('portal_cutout.004', me_cube_054)
ob_portal_cutout_005 = bpy.data.objects.new('portal_cutout.005', me_cube_055)
ob_portal_cutout_006 = bpy.data.objects.new('portal_cutout.006', me_cube_056)
ob_portal_cutout_007 = bpy.data.objects.new('portal_cutout.007', me_cube_057)
ob_portal_cutout_008 = bpy.data.objects.new('portal_cutout.008', me_cube_058)
ob_portal_cutout_009 = bpy.data.objects.new('portal_cutout.009', me_cube_059)
ob_portal_cutout_010 = bpy.data.objects.new('portal_cutout.010', me_cube_060)
ob_portal_cutout_011 = bpy.data.objects.new('portal_cutout.011', me_cube_061)
ob_portal_cutout_012 = bpy.data.objects.new('portal_cutout.012', me_cube_062)

# ---- transforms, parenting, visibility, modifiers, constraints
ob_portal_frame.location = (0.0, 0.0, 2.0)
ob_portal_frame.scale = (1.4, 1.0, 1.2)
ob_portal_h.location = (0.0, 0.0, 2.0)
ob_portal_h.scale = (1.0, 0.2, 2.0)
ob_portal_v.location = (0.0, 0.0, 2.0)
ob_portal_v.rotation_euler = (0.0, -0.0, -1.571)
ob_portal_v.scale = (1.0, 0.2, 2.0)
ob_portal_cutout.location = (0.0, 0.0, 2.1)
ob_portal_cutout.scale = (1.2, 2.0, 2.1)
ob_tunnel.location = (0.0, 0.0, 2.0)
ob_tunnel.rotation_euler = (0.0, 0.0, 3.142)
ob_tunnel.scale = (1.4, 1.0, 1.2)
ob_portal_wall.location = (0.0, 0.0, 2.1)
ob_portal_wall.rotation_euler = (-1.571, -0.0, 3.142)
ob_portal_wall.scale = (1.2, 2.1, 1.0)
ob_pillar.location = (0.0, 0.0, 10.0)
ob_pillar.scale = (1.2, 1.2, 20.0)
ob_room.location = (0.0, 0.0, 10.0)
ob_portal_cutout_001.location = (-22.0, 0.0, 2.1)
ob_portal_cutout_001.rotation_euler = (0.0, -0.0, -1.571)
ob_portal_cutout_001.scale = (1.2, 2.0, 2.1)
ob_portal_cutout_002.location = (22.0, 0.0, 2.1)
ob_portal_cutout_002.rotation_euler = (0.0, -0.0, -1.571)
ob_portal_cutout_002.scale = (1.2, 2.0, 2.1)
ob_portal_cutout_003.location = (22.0, 8.0, 2.1)
ob_portal_cutout_003.rotation_euler = (0.0, -0.0, -1.571)
ob_portal_cutout_003.scale = (1.2, 2.0, 2.1)
ob_portal_cutout_004.location = (-22.0, 8.0, 2.1)
ob_portal_cutout_004.rotation_euler = (0.0, -0.0, -1.571)
ob_portal_cutout_004.scale = (1.2, 2.0, 2.1)
ob_portal_cutout_005.location = (-22.0, -8.0, 2.1)
ob_portal_cutout_005.rotation_euler = (0.0, -0.0, -1.571)
ob_portal_cutout_005.scale = (1.2, 2.0, 2.1)
ob_portal_cutout_006.location = (22.0, -8.0, 2.1)
ob_portal_cutout_006.rotation_euler = (0.0, -0.0, -1.571)
ob_portal_cutout_006.scale = (1.2, 2.0, 2.1)
ob_portal_cutout_007.location = (8.0, 22.0, 2.1)
ob_portal_cutout_007.scale = (1.2, 2.0, 2.1)
ob_portal_cutout_008.location = (8.0, -22.0, 2.1)
ob_portal_cutout_008.scale = (1.2, 2.0, 2.1)
ob_portal_cutout_009.location = (-8.0, -22.0, 2.1)
ob_portal_cutout_009.scale = (1.2, 2.0, 2.1)
ob_portal_cutout_010.location = (-8.0, 22.0, 2.1)
ob_portal_cutout_010.scale = (1.2, 2.0, 2.1)
ob_portal_cutout_011.location = (1.907e-06, 22.0, 2.1)
ob_portal_cutout_011.scale = (1.2, 2.0, 2.1)
ob_portal_cutout_012.location = (-1.907e-06, -22.0, 2.1)
ob_portal_cutout_012.scale = (1.2, 2.0, 2.1)

# ---- collection membership
col_furniture.objects.link(ob_portal_frame)
col_furniture.objects.link(ob_portal_h)
col_furniture.objects.link(ob_portal_v)
col_furniture.objects.link(ob_portal_cutout)
col_furniture.objects.link(ob_tunnel)
col_furniture.objects.link(ob_portal_wall)
col_furniture.objects.link(ob_pillar)
col_rooms.objects.link(ob_room)
col_cutouts.objects.link(ob_portal_cutout_001)
col_cutouts.objects.link(ob_portal_cutout_002)
col_cutouts.objects.link(ob_portal_cutout_003)
col_cutouts.objects.link(ob_portal_cutout_004)
col_cutouts.objects.link(ob_portal_cutout_005)
col_cutouts.objects.link(ob_portal_cutout_006)
col_cutouts.objects.link(ob_portal_cutout_007)
col_cutouts.objects.link(ob_portal_cutout_008)
col_cutouts.objects.link(ob_portal_cutout_009)
col_cutouts.objects.link(ob_portal_cutout_010)
col_cutouts.objects.link(ob_portal_cutout_011)
col_cutouts.objects.link(ob_portal_cutout_012)

# ---- scene / render settings (as saved in the file)
scene.frame_start = 1; scene.frame_end = 250; scene.frame_set(27)
scene.render.engine = 'BLENDER_EEVEE_NEXT'
scene.render.bake_bias = 0.0
scene.render.bake_samples = 0
scene.cycles.sampling_pattern = 'TABULATED_SOBOL'
scene.eevee.ray_tracing_options.trace_max_roughness = 0.0
bpy.context.view_layer.update()

# ---- added for rendering (the .blend has no active camera and no usable light): camera, sun
cam_auto = bpy.data.cameras.new('AutoCamera')
cam_auto.lens = 50.0
cam_auto.sensor_width = 36.0
cam_auto.clip_end = 1150.94
ob_auto_camera = bpy.data.objects.new('AutoCamera', cam_auto)
scene.collection.objects.link(ob_auto_camera)
ob_auto_camera.location = (65.5811, -78.6974, 62.2649)
ob_auto_camera.rotation_euler = (1.09748, -7.21219e-08, 0.694738)
scene.camera = ob_auto_camera
light_auto_sun = bpy.data.lights.new('AutoSun', 'SUN')
light_auto_sun.energy = 3.0
light_auto_sun.angle = 0.0523599
ob_auto_sun = bpy.data.objects.new('AutoSun', light_auto_sun)
scene.collection.objects.link(ob_auto_sun)
ob_auto_sun.rotation_euler = (0.872665, 0.174533, 0.523599)
bpy.context.view_layer.update()
